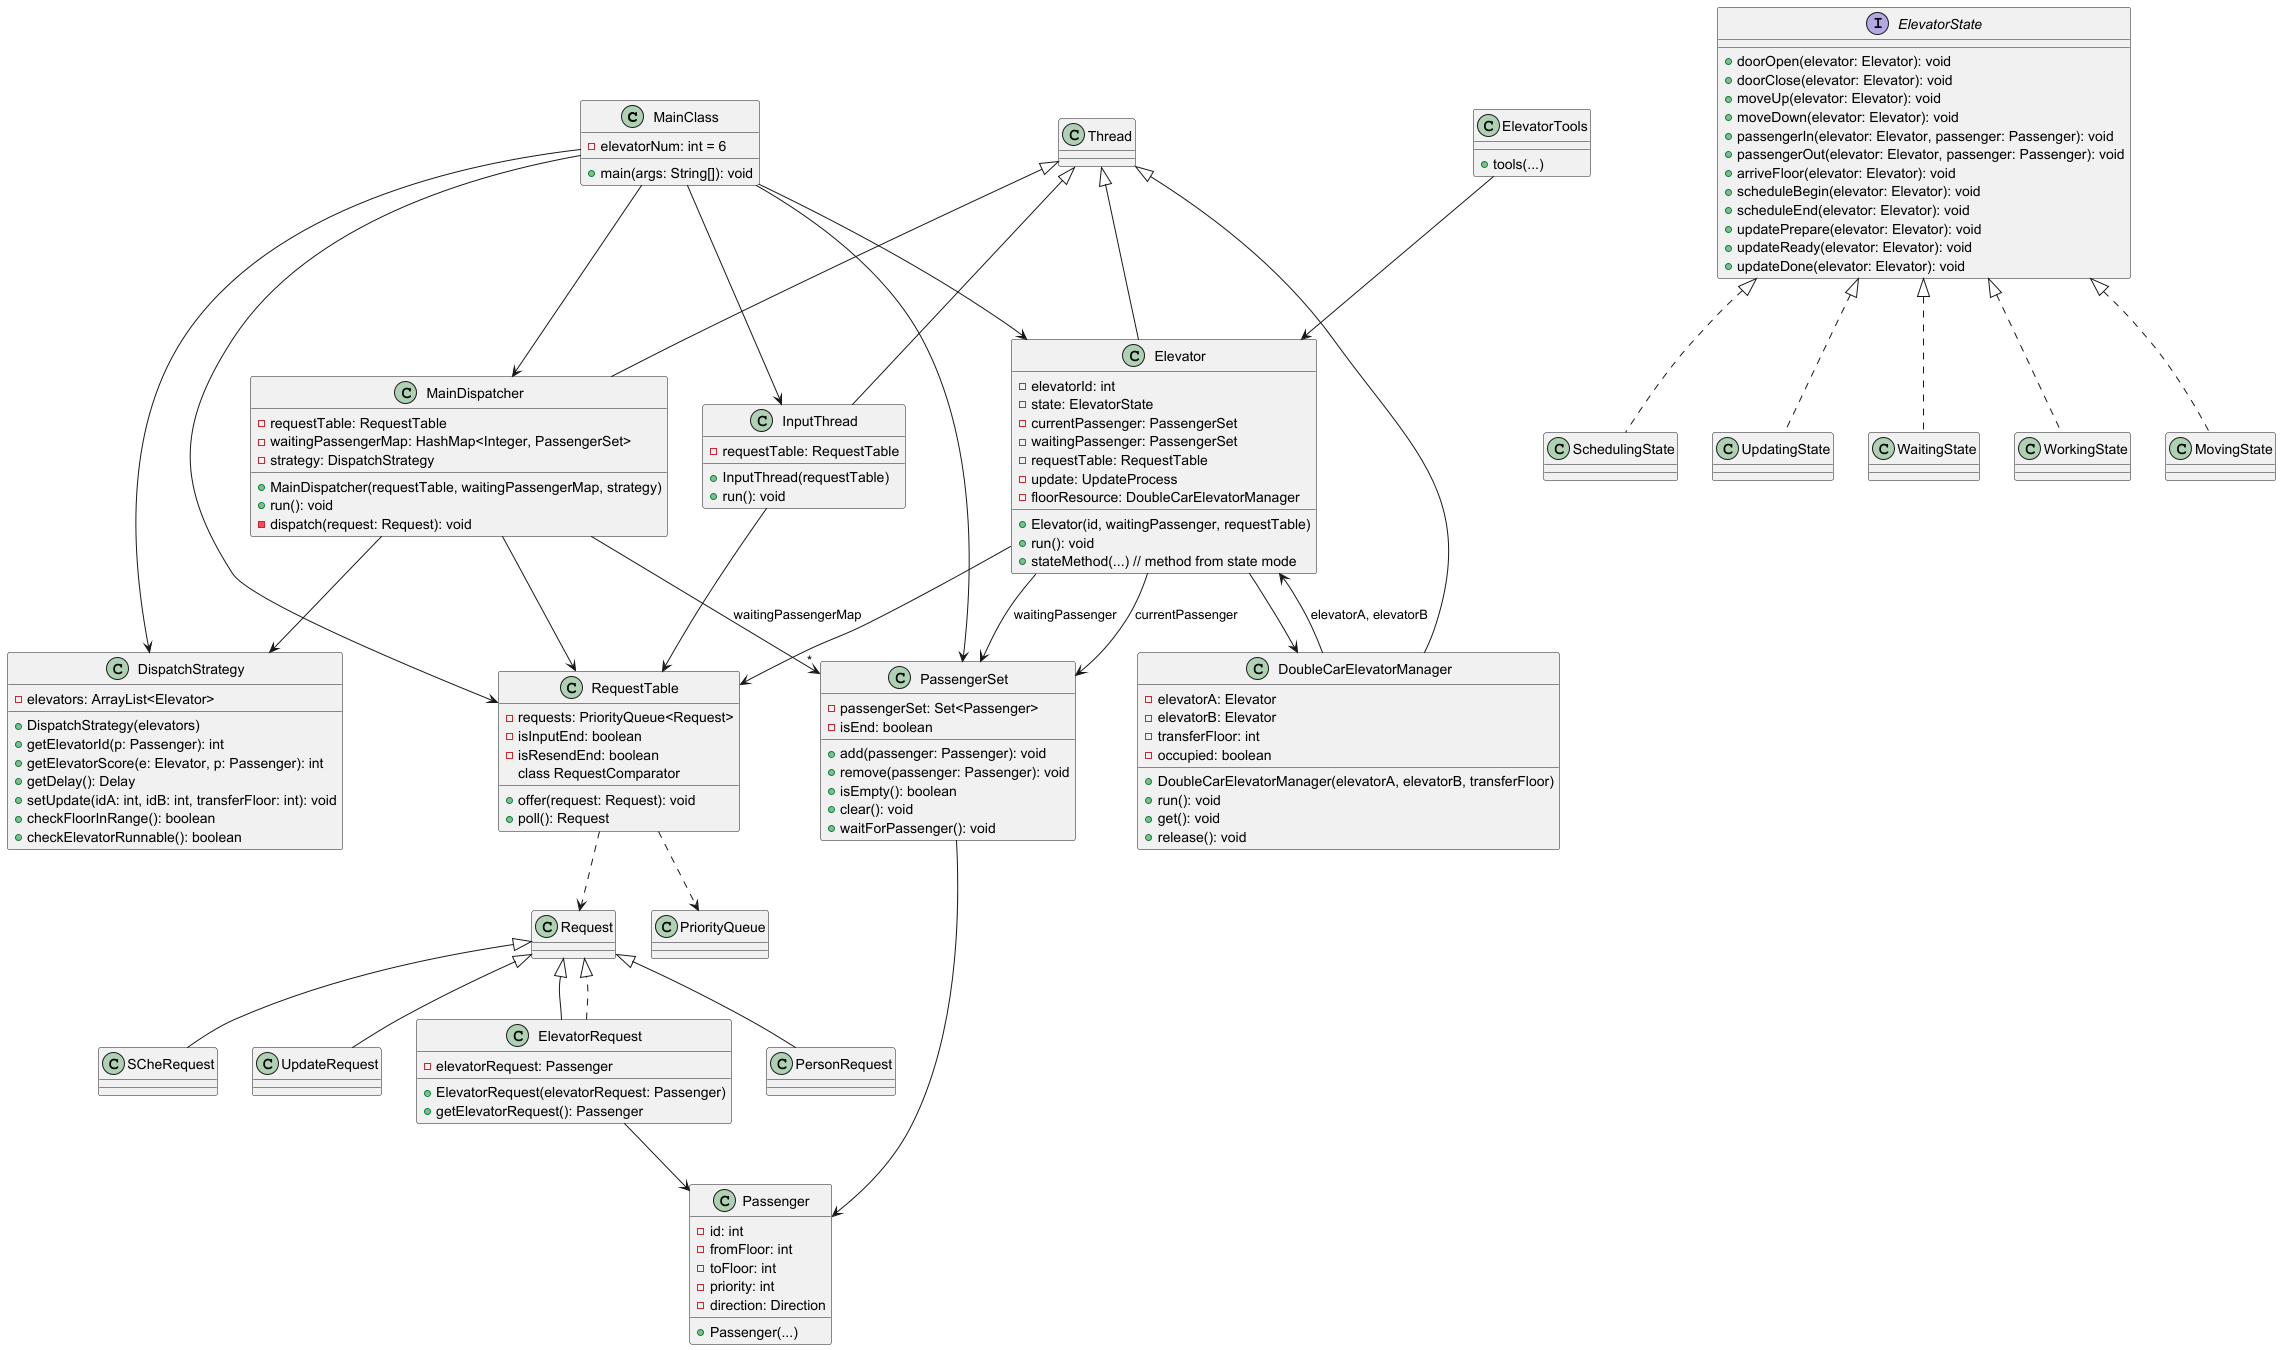

The diagram above was rendered by PlantUML. Its source (embedded in the PNG):
@startuml

' Main classes
class MainClass {
    - elevatorNum: int = 6
    + main(args: String[]): void
}

class MainDispatcher extends Thread {
    - requestTable: RequestTable
    - waitingPassengerMap: HashMap<Integer, PassengerSet>
    - strategy: DispatchStrategy
    + MainDispatcher(requestTable, waitingPassengerMap, strategy)
    + run(): void
    - dispatch(request: Request): void
}

class InputThread extends Thread {
    - requestTable: RequestTable
    + InputThread(requestTable)
    + run(): void
}

class RequestTable {
    - requests: PriorityQueue<Request>
    - isInputEnd: boolean
    - isResendEnd: boolean
    + offer(request: Request): void
    + poll(): Request
    class RequestComparator
}

class DispatchStrategy {
    - elevators: ArrayList<Elevator>
    + DispatchStrategy(elevators)
    + getElevatorId(p: Passenger): int
    + getElevatorScore(e: Elevator, p: Passenger): int
    + getDelay(): Delay
    + setUpdate(idA: int, idB: int, transferFloor: int): void
    + checkFloorInRange(): boolean
    + checkElevatorRunnable(): boolean
}

' Elevator core classes
class Elevator extends Thread {
    - elevatorId: int
    - state: ElevatorState
    - currentPassenger: PassengerSet
    - waitingPassenger: PassengerSet
    - requestTable: RequestTable
    - update: UpdateProcess
    - floorResource: DoubleCarElevatorManager
    + Elevator(id, waitingPassenger, requestTable)
    + run(): void
    + stateMethod(...) // method from state mode
}

interface ElevatorState {
    + doorOpen(elevator: Elevator): void
    + doorClose(elevator: Elevator): void
    + moveUp(elevator: Elevator): void
    + moveDown(elevator: Elevator): void
    + passengerIn(elevator: Elevator, passenger: Passenger): void
    + passengerOut(elevator: Elevator, passenger: Passenger): void
    + arriveFloor(elevator: Elevator): void
    + scheduleBegin(elevator: Elevator): void
    + scheduleEnd(elevator: Elevator): void
    + updatePrepare(elevator: Elevator): void
    + updateReady(elevator: Elevator): void
    + updateDone(elevator: Elevator): void
}

class SchedulingState implements ElevatorState
class UpdatingState implements ElevatorState
class WaitingState implements ElevatorState
class WorkingState implements ElevatorState
class MovingState implements ElevatorState

class ElevatorRequest extends Request {
    - elevatorRequest: Passenger
    + ElevatorRequest(elevatorRequest: Passenger)
    + getElevatorRequest(): Passenger
}

class PersonRequest extends Request {
}

class SCheRequest extends Request {
}

class UpdateRequest extends Request {
}

class DoubleCarElevatorManager extends Thread {
    - elevatorA: Elevator
    - elevatorB: Elevator
    - transferFloor: int
    - occupied: boolean
    + DoubleCarElevatorManager(elevatorA, elevatorB, transferFloor)
    + run(): void
    + get(): void
    + release(): void
}

class Passenger {
    - id: int
    - fromFloor: int
    - toFloor: int
    - priority: int
    - direction: Direction
    + Passenger(...)
}

class PassengerSet {
    - passengerSet: Set<Passenger>
    - isEnd: boolean
    + add(passenger: Passenger): void
    + remove(passenger: Passenger): void
    + isEmpty(): boolean
    + clear(): void
    + waitForPassenger(): void
}

static class ElevatorTools {
    + tools(...)
}

' Associations
MainClass --> RequestTable
MainClass --> InputThread
MainClass --> PassengerSet
MainClass --> Elevator
MainClass --> DispatchStrategy
MainClass --> MainDispatcher

MainDispatcher --> RequestTable
MainDispatcher --> "*" PassengerSet : waitingPassengerMap
MainDispatcher --> DispatchStrategy

InputThread --> RequestTable

RequestTable ..> Request
RequestTable ..> PriorityQueue

Elevator --> PassengerSet : currentPassenger
Elevator --> PassengerSet : waitingPassenger
Elevator --> RequestTable
Elevator --> DoubleCarElevatorManager

ElevatorRequest ..|> Request
ElevatorRequest --> Passenger

DoubleCarElevatorManager --> Elevator : elevatorA, elevatorB

PassengerSet --> Passenger
ElevatorTools --> Elevator

@enduml